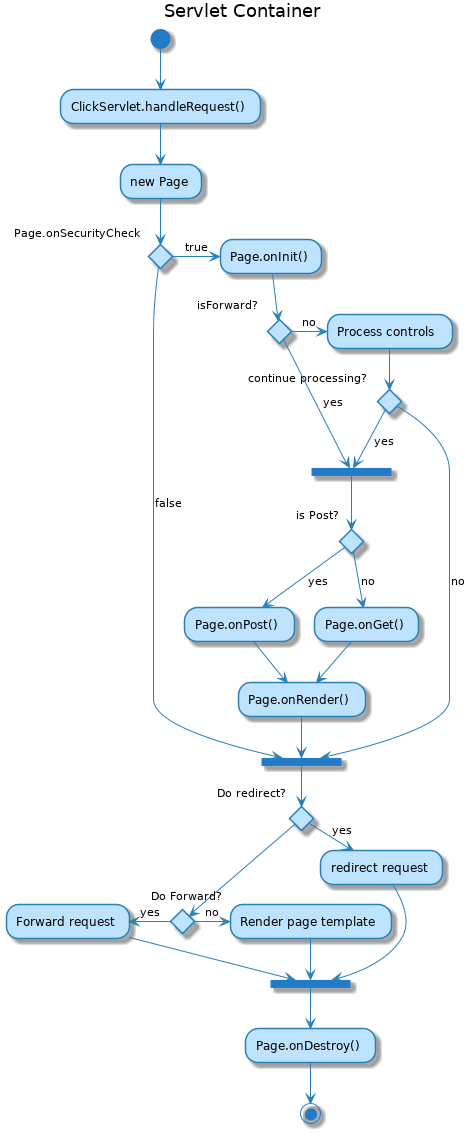

The diagram above was rendered by PlantUML. Its source (embedded in the PNG):
@startuml

skinparam backgroundColor white

skinparam note {
    BackgroundColor #F1FFFF
    BorderColor #2980B9
}

skinparam activity {
    BackgroundColor #BDE3FF
    ArrowColor #2980B9
    BorderColor #2980B9
    StartColor #227BC6
    EndColor #227BC6
    BarColor #227BC6
}

skinparam sequence {
    ArrowColor  #2980B9
    DividerBackgroundColor  #BDE3FF
    GroupBackgroundColor    #BDE3FF
    LifeLineBackgroundColor white
    LifeLineBorderColor #2980B9
    ParticipantBackgroundColor  #BDE3FF
    ParticipantBorderColor  #2980B9
    BoxLineColor    #2980B9
    BoxBackgroundColor  #DDDDDD
}

skinparam componentBackgroundColor    #BDE3FF
skinparam component {
    skinparam componentArrowColor #A80036
    skinparam BorderColor    #A80036
    skinparam InterfaceBackgroundColor   #BDE3FF
    skinparam InterfaceBorderColor   #A80036
}


skinparam stateBackgroundColor #BDE3FF
skinparam state {
    skinparam BorderColor #2980B9
    skinparam ArrowColor #2980B9
    skinparam StartColor black
    skinparam EndColor   black
}


skinparam stereotype {                  
    skinparam CBackgroundColor  #ADD1B2
    skinparam ABackgroundColor  #A9DCDF
    skinparam IBackgroundColor  #B4A7E5
    skinparam EBackgroundColor  #EB937F
}

skinparam actorBackgroundColor #BDE3FF
skinparam actor {
    skinparam BorderColor    #A80036
}

skinparam usecase {
    skinparam ArrowColor   #A80036
    skinparam BorderColor  #A80036
}

skinparam class {
    skinparam ArrowColor #A80036
    skinparam BackgroundColor    #BDE3FF
    skinparam BorderColor    #A80036
}


skinparam object {
    skinparam ArrowColor    #A80036
    skinparam BackgroundColor   #BDE3FF
    skinparam BorderColor   #A80036
}


skinparam packageBackgroundColor  #white
skinparam agentBackgroundColor  #BDE3FF
skinparam artifactBackgroundColor  #BDE3FF
skinparam boundaryBackgroundColor  #BDE3FF
skinparam cardBackgroundColor  #BDE3FF
skinparam cloudBackgroundColor  #BDE3FF
skinparam controlBackgroundColor  #BDE3FF
skinparam databaseBackgroundColor  #BDE3FF
skinparam entityBackgroundColor  #BDE3FF
skinparam fileBackgroundColor  #BDE3FF
skinparam folderBackgroundColor  #BDE3FF
skinparam frameBackgroundColor  #BDE3FF
skinparam interfaceBackgroundColor  #BDE3FF
skinparam nodeBackgroundColor  #BDE3FF
skinparam queueBackgroundColor  #BDE3FF
skinparam stackBackgroundColor  #BDE3FF
skinparam rectangleBackgroundColor  #BDE3FF
skinparam storageBackgroundColor  #BDE3FF
skinparam usecaseBackgroundColor #BDE3FF



title Servlet Container

(*) --> "ClickServlet.handleRequest()"
--> "new Page"

if "Page.onSecurityCheck" then
  ->[true] "Page.onInit()"

  if "isForward?" then
   ->[no] "Process controls"

   if "continue processing?" then
     -->[yes] ===RENDERING===
   else
     -->[no] ===REDIRECT_CHECK===
   endif

  else
   -->[yes] ===RENDERING===
  endif

  if "is Post?" then
    -->[yes] "Page.onPost()"
    --> "Page.onRender()" as render
    --> ===REDIRECT_CHECK===
  else
    -->[no] "Page.onGet()"
    --> render
  endif

else
  -->[false] ===REDIRECT_CHECK===
endif

if "Do redirect?" then
 ->[yes] "redirect request"
 --> ==BEFORE_DESTROY===
else
 if "Do Forward?" then
  -left->[yes] "Forward request"
  --> ==BEFORE_DESTROY===
 else
  -right->[no] "Render page template"
  --> ==BEFORE_DESTROY===
 endif
endif

--> "Page.onDestroy()"
-->(*)

@enduml